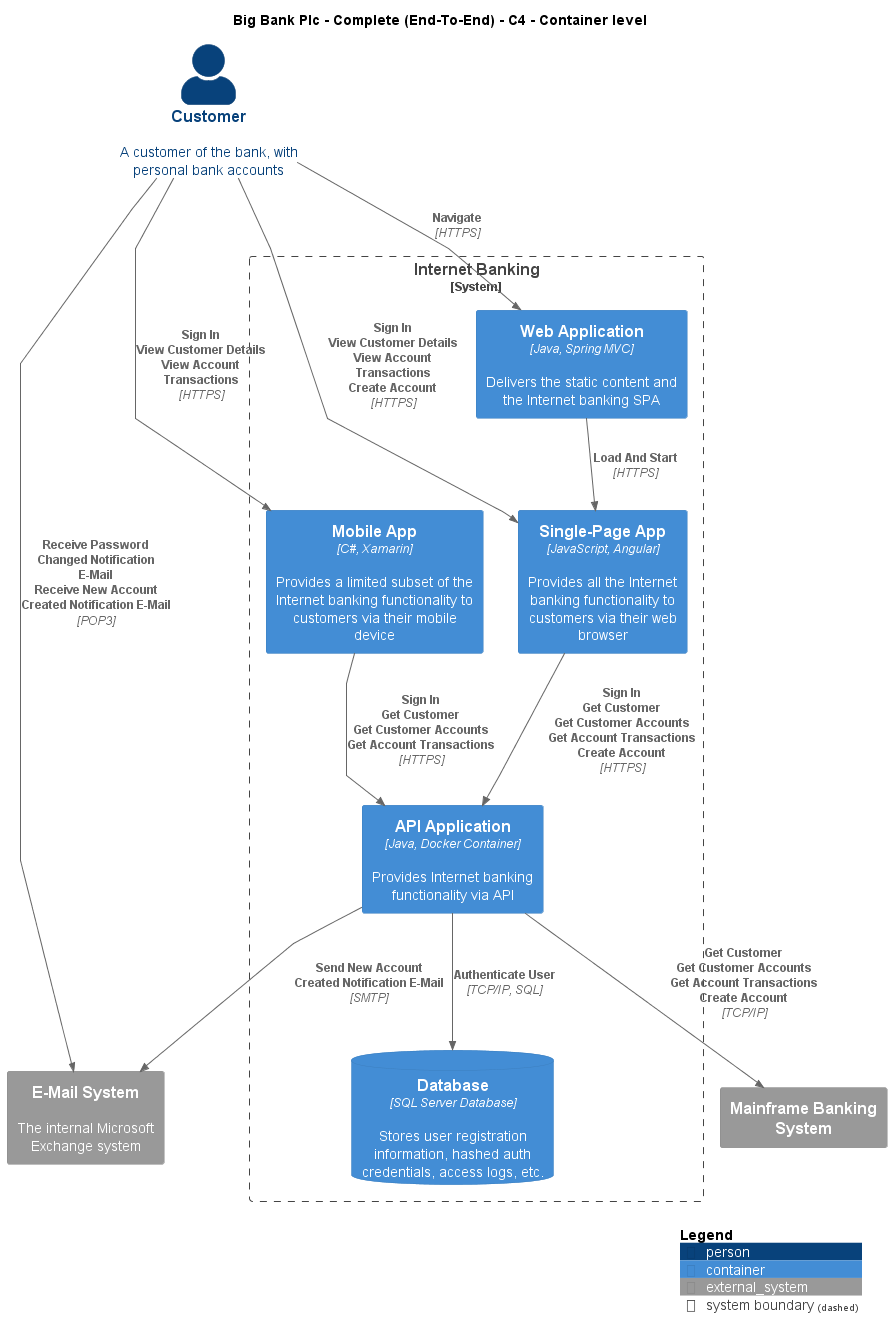

The diagram above was rendered by PlantUML. Its source (embedded in the PNG):
@startuml
!include ..\..\..\.c4s\C4_Container.puml

AddElementTag("c4interflow:lifecycle:new", $bgColor=green, $fontColor=#ffffff, $borderColor=green, $shadowing="False")
AddElementTag("c4interflow:lifecycle:changed", $bgColor=orange, $fontColor=#ffffff, $borderColor=orange, $shadowing="False")
AddElementTag("c4interflow:lifecycle:removed", $bgColor=red, $fontColor=#ffffff, $borderColor=red, $shadowing="False")

AddRelTag("c4interflow:lifecycle:new", $textColor=green, $lineColor=green)
AddRelTag("c4interflow:lifecycle:changed", $textColor=orange, $lineColor=orange)
AddRelTag("c4interflow:lifecycle:removed", $textColor=red, $lineColor=red)

SHOW_PERSON_PORTRAIT()
LAYOUT_TOP_DOWN()

skinparam linetype polyline

title Big Bank Plc - Complete (End-To-End) - C4 - Container level

Person(BigBankPlc.Actors.Customer, "Customer", "A customer of the bank, with personal bank accounts")

System_Boundary(BigBankPlc.SoftwareSystems.InternetBanking, "Internet Banking") {
    Container(BigBankPlc.SoftwareSystems.InternetBanking.Containers.WebApplication, "Web Application", "Java, Spring MVC", "Delivers the static content and the Internet banking SPA")
    Container(BigBankPlc.SoftwareSystems.InternetBanking.Containers.SinglePageApp, "Single-Page App", "JavaScript, Angular", "Provides all the Internet banking functionality to customers via their web browser")
    Container(BigBankPlc.SoftwareSystems.InternetBanking.Containers.APIApplication, "API Application", "Java, Docker Container", "Provides Internet banking functionality via API")
    ContainerDb(BigBankPlc.SoftwareSystems.InternetBanking.Containers.Database, "Database", "SQL Server Database", "Stores user registration information, hashed auth credentials, access logs, etc.")
    Container(BigBankPlc.SoftwareSystems.InternetBanking.Containers.MobileApp, "Mobile App", "C#, Xamarin", "Provides a limited subset of the Internet banking functionality to customers via their mobile device")
}
System_Ext(BigBankPlc.SoftwareSystems.MainframeBankingSystem, "Mainframe Banking System", "")
System_Ext(BigBankPlc.SoftwareSystems.EMailSystem, "E-Mail System", "The internal Microsoft Exchange system")

Rel(BigBankPlc.Actors.Customer, BigBankPlc.SoftwareSystems.InternetBanking.Containers.WebApplication, "Navigate", "HTTPS", $tags="protocol:https")
Rel(BigBankPlc.SoftwareSystems.InternetBanking.Containers.WebApplication, BigBankPlc.SoftwareSystems.InternetBanking.Containers.SinglePageApp, "Load And Start", "HTTPS", $tags="protocol:https")
Rel(BigBankPlc.Actors.Customer, BigBankPlc.SoftwareSystems.InternetBanking.Containers.SinglePageApp, "Sign In\nView Customer Details\nView Account Transactions\nCreate Account", "HTTPS", $tags="protocol:https")
Rel(BigBankPlc.SoftwareSystems.InternetBanking.Containers.SinglePageApp, BigBankPlc.SoftwareSystems.InternetBanking.Containers.APIApplication, "Sign In\nGet Customer\nGet Customer Accounts\nGet Account Transactions\nCreate Account", "HTTPS", $tags="protocol:https")
Rel(BigBankPlc.SoftwareSystems.InternetBanking.Containers.APIApplication, BigBankPlc.SoftwareSystems.InternetBanking.Containers.Database, "Authenticate User", "TCP/IP, SQL", $tags="protocol:tcp/ip, sql")
Rel(BigBankPlc.SoftwareSystems.InternetBanking.Containers.APIApplication, BigBankPlc.SoftwareSystems.MainframeBankingSystem, "Get Customer\nGet Customer Accounts\nGet Account Transactions\nCreate Account", "TCP/IP", $tags="protocol:tcp/ip")
Rel(BigBankPlc.SoftwareSystems.InternetBanking.Containers.APIApplication, BigBankPlc.SoftwareSystems.EMailSystem, "Send New Account Created Notification E-Mail", "SMTP", $tags="protocol:smtp")
Rel(BigBankPlc.Actors.Customer, BigBankPlc.SoftwareSystems.InternetBanking.Containers.MobileApp, "Sign In\nView Customer Details\nView Account Transactions", "HTTPS", $tags="protocol:https")
Rel(BigBankPlc.SoftwareSystems.InternetBanking.Containers.MobileApp, BigBankPlc.SoftwareSystems.InternetBanking.Containers.APIApplication, "Sign In\nGet Customer\nGet Customer Accounts\nGet Account Transactions", "HTTPS", $tags="protocol:https")
Rel(BigBankPlc.Actors.Customer, BigBankPlc.SoftwareSystems.EMailSystem, "Receive Password Changed Notification E-Mail\nReceive New Account Created Notification E-Mail", "POP3", $tags="protocol:pop3")


SHOW_LEGEND()
@enduml